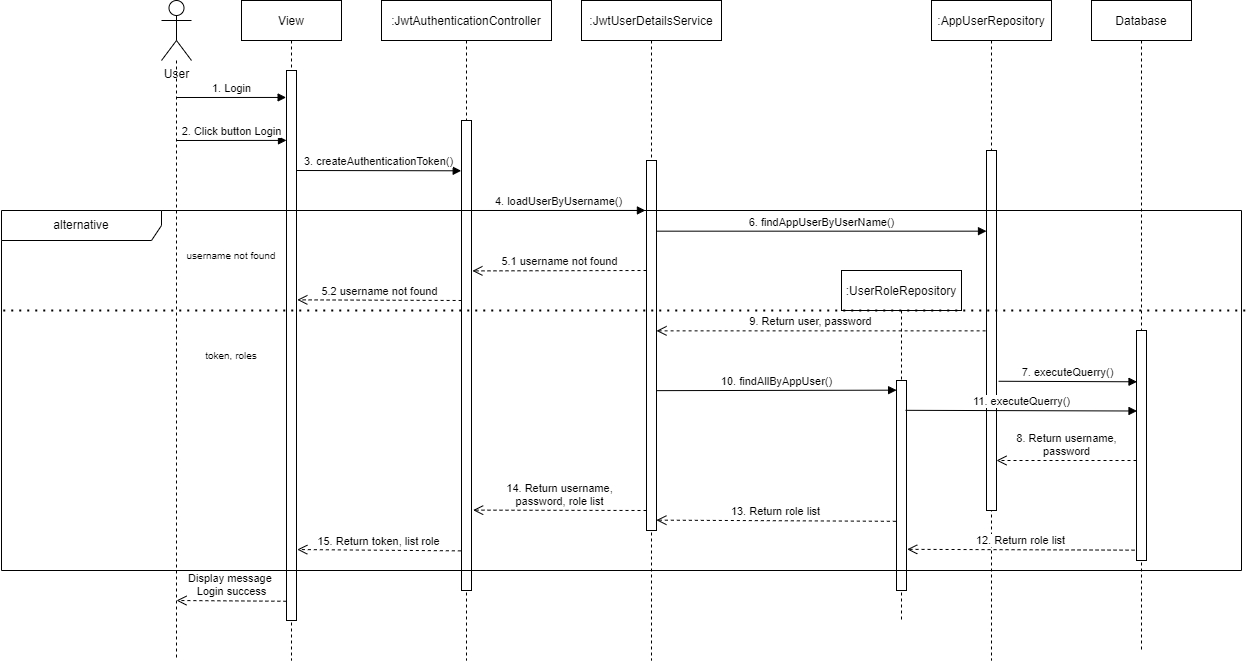

The diagram above was exported from draw.io. Its source (the exported page's mxGraphModel, read from the mxfile embedded in the PNG):
<mxGraphModel dx="2272" dy="754" grid="1" gridSize="10" guides="1" tooltips="1" connect="1" arrows="1" fold="1" page="1" pageScale="1" pageWidth="850" pageHeight="1100" math="0" shadow="0">
  <root>
    <mxCell id="0" />
    <mxCell id="1" parent="0" />
    <mxCell id="1rYxMRe_m1wBD9LGmmaj-11" style="edgeStyle=orthogonalEdgeStyle;rounded=0;orthogonalLoop=1;jettySize=auto;html=1;dashed=1;endArrow=none;endFill=0;" parent="1" source="1rYxMRe_m1wBD9LGmmaj-10" edge="1">
      <mxGeometry relative="1" as="geometry">
        <mxPoint x="95" y="1070" as="targetPoint" />
      </mxGeometry>
    </mxCell>
    <mxCell id="1rYxMRe_m1wBD9LGmmaj-10" value="User" style="shape=umlActor;verticalLabelPosition=bottom;verticalAlign=top;html=1;" parent="1" vertex="1">
      <mxGeometry x="80" y="410" width="30" height="60" as="geometry" />
    </mxCell>
    <mxCell id="1rYxMRe_m1wBD9LGmmaj-12" value="View" style="shape=umlLifeline;perimeter=lifelinePerimeter;container=1;collapsible=0;recursiveResize=0;rounded=0;shadow=0;strokeWidth=1;" parent="1" vertex="1">
      <mxGeometry x="160" y="410" width="100" height="660" as="geometry" />
    </mxCell>
    <mxCell id="qmz-Rkhk1G4MUNowT01Y-6" value="" style="html=1;points=[];perimeter=orthogonalPerimeter;" parent="1rYxMRe_m1wBD9LGmmaj-12" vertex="1">
      <mxGeometry x="45" y="70" width="10" height="550" as="geometry" />
    </mxCell>
    <mxCell id="qmz-Rkhk1G4MUNowT01Y-3" value="1. Login" style="html=1;verticalAlign=bottom;endArrow=block;entryX=-0.038;entryY=0.049;entryDx=0;entryDy=0;entryPerimeter=0;" parent="1rYxMRe_m1wBD9LGmmaj-12" target="qmz-Rkhk1G4MUNowT01Y-6" edge="1">
      <mxGeometry width="80" relative="1" as="geometry">
        <mxPoint x="-65.02" y="97" as="sourcePoint" />
        <mxPoint x="39.97999999999999" y="97" as="targetPoint" />
      </mxGeometry>
    </mxCell>
    <mxCell id="qmz-Rkhk1G4MUNowT01Y-4" value="2. Click button Login" style="html=1;verticalAlign=bottom;endArrow=block;entryX=0.002;entryY=0.278;entryDx=0;entryDy=0;entryPerimeter=0;" parent="1rYxMRe_m1wBD9LGmmaj-12" edge="1">
      <mxGeometry width="80" relative="1" as="geometry">
        <mxPoint x="-65.02" y="140" as="sourcePoint" />
        <mxPoint x="44.99999999999997" y="139.89999999999986" as="targetPoint" />
      </mxGeometry>
    </mxCell>
    <mxCell id="qmz-Rkhk1G4MUNowT01Y-29" value="token, roles" style="text;html=1;strokeColor=none;fillColor=none;align=center;verticalAlign=middle;whiteSpace=wrap;rounded=0;fontSize=10;" parent="1rYxMRe_m1wBD9LGmmaj-12" vertex="1">
      <mxGeometry x="-60" y="340" width="100" height="30" as="geometry" />
    </mxCell>
    <mxCell id="1rYxMRe_m1wBD9LGmmaj-13" value=":JwtAuthenticationController" style="shape=umlLifeline;perimeter=lifelinePerimeter;container=1;collapsible=0;recursiveResize=0;rounded=0;shadow=0;strokeWidth=1;" parent="1" vertex="1">
      <mxGeometry x="300" y="410" width="170" height="660" as="geometry" />
    </mxCell>
    <mxCell id="qmz-Rkhk1G4MUNowT01Y-7" value="" style="html=1;points=[];perimeter=orthogonalPerimeter;" parent="1rYxMRe_m1wBD9LGmmaj-13" vertex="1">
      <mxGeometry x="80" y="120" width="10" height="470" as="geometry" />
    </mxCell>
    <mxCell id="qmz-Rkhk1G4MUNowT01Y-14" value="4. loadUserByUsername()" style="html=1;verticalAlign=bottom;endArrow=block;entryX=-0.107;entryY=0.135;entryDx=0;entryDy=0;entryPerimeter=0;" parent="1rYxMRe_m1wBD9LGmmaj-13" target="qmz-Rkhk1G4MUNowT01Y-13" edge="1">
      <mxGeometry width="80" relative="1" as="geometry">
        <mxPoint x="90.00000000000011" y="210" as="sourcePoint" />
        <mxPoint x="170.0000000000001" y="210" as="targetPoint" />
      </mxGeometry>
    </mxCell>
    <mxCell id="1rYxMRe_m1wBD9LGmmaj-14" value=":JwtUserDetailsService" style="shape=umlLifeline;perimeter=lifelinePerimeter;container=1;collapsible=0;recursiveResize=0;rounded=0;shadow=0;strokeWidth=1;" parent="1" vertex="1">
      <mxGeometry x="500" y="410" width="140" height="660" as="geometry" />
    </mxCell>
    <mxCell id="qmz-Rkhk1G4MUNowT01Y-13" value="" style="html=1;points=[];perimeter=orthogonalPerimeter;" parent="1rYxMRe_m1wBD9LGmmaj-14" vertex="1">
      <mxGeometry x="65" y="160" width="10" height="370" as="geometry" />
    </mxCell>
    <mxCell id="1rYxMRe_m1wBD9LGmmaj-15" value=":AppUserRepository" style="shape=umlLifeline;perimeter=lifelinePerimeter;container=1;collapsible=0;recursiveResize=0;rounded=0;shadow=0;strokeWidth=1;" parent="1" vertex="1">
      <mxGeometry x="850" y="410" width="120" height="660" as="geometry" />
    </mxCell>
    <mxCell id="qmz-Rkhk1G4MUNowT01Y-15" value="" style="html=1;points=[];perimeter=orthogonalPerimeter;" parent="1rYxMRe_m1wBD9LGmmaj-15" vertex="1">
      <mxGeometry x="55" y="150" width="10" height="360" as="geometry" />
    </mxCell>
    <mxCell id="1rYxMRe_m1wBD9LGmmaj-16" value="Database" style="shape=umlLifeline;perimeter=lifelinePerimeter;container=1;collapsible=0;recursiveResize=0;rounded=0;shadow=0;strokeWidth=1;" parent="1" vertex="1">
      <mxGeometry x="1010" y="410" width="100" height="650" as="geometry" />
    </mxCell>
    <mxCell id="qmz-Rkhk1G4MUNowT01Y-17" value="" style="html=1;points=[];perimeter=orthogonalPerimeter;" parent="1rYxMRe_m1wBD9LGmmaj-16" vertex="1">
      <mxGeometry x="45" y="330" width="10" height="230" as="geometry" />
    </mxCell>
    <mxCell id="qmz-Rkhk1G4MUNowT01Y-20" value="8. Return username,&lt;br&gt;password" style="html=1;verticalAlign=bottom;endArrow=open;dashed=1;endSize=8;" parent="1rYxMRe_m1wBD9LGmmaj-16" target="qmz-Rkhk1G4MUNowT01Y-15" edge="1">
      <mxGeometry relative="1" as="geometry">
        <mxPoint x="45" y="460" as="sourcePoint" />
        <mxPoint x="-35" y="460" as="targetPoint" />
      </mxGeometry>
    </mxCell>
    <mxCell id="qmz-Rkhk1G4MUNowT01Y-10" value="3. createAuthenticationToken()" style="html=1;verticalAlign=bottom;endArrow=block;entryX=-0.03;entryY=0.107;entryDx=0;entryDy=0;entryPerimeter=0;" parent="1" target="qmz-Rkhk1G4MUNowT01Y-7" edge="1">
      <mxGeometry width="80" relative="1" as="geometry">
        <mxPoint x="215" y="580" as="sourcePoint" />
        <mxPoint x="355" y="580" as="targetPoint" />
      </mxGeometry>
    </mxCell>
    <mxCell id="qmz-Rkhk1G4MUNowT01Y-16" value="6. findAppUserByUserName()" style="html=1;verticalAlign=bottom;endArrow=block;exitX=0.997;exitY=0.191;exitDx=0;exitDy=0;exitPerimeter=0;" parent="1" source="qmz-Rkhk1G4MUNowT01Y-13" target="qmz-Rkhk1G4MUNowT01Y-15" edge="1">
      <mxGeometry width="80" relative="1" as="geometry">
        <mxPoint x="575.3387096774194" y="710" as="sourcePoint" />
        <mxPoint x="690" y="710" as="targetPoint" />
      </mxGeometry>
    </mxCell>
    <mxCell id="qmz-Rkhk1G4MUNowT01Y-22" value="14. Return username,&lt;br&gt;password, role list" style="html=1;verticalAlign=bottom;endArrow=open;dashed=1;endSize=8;entryX=1.164;entryY=0.829;entryDx=0;entryDy=0;entryPerimeter=0;" parent="1" target="qmz-Rkhk1G4MUNowT01Y-7" edge="1">
      <mxGeometry relative="1" as="geometry">
        <mxPoint x="565" y="920" as="sourcePoint" />
        <mxPoint x="405" y="920" as="targetPoint" />
      </mxGeometry>
    </mxCell>
    <mxCell id="qmz-Rkhk1G4MUNowT01Y-23" value="15. Return token, list role" style="html=1;verticalAlign=bottom;endArrow=open;dashed=1;endSize=8;entryX=1.079;entryY=0.871;entryDx=0;entryDy=0;entryPerimeter=0;" parent="1" target="qmz-Rkhk1G4MUNowT01Y-6" edge="1">
      <mxGeometry relative="1" as="geometry">
        <mxPoint x="379.36" y="960.37" as="sourcePoint" />
        <mxPoint x="240" y="960" as="targetPoint" />
      </mxGeometry>
    </mxCell>
    <mxCell id="qmz-Rkhk1G4MUNowT01Y-25" value="5.1 username not found" style="html=1;verticalAlign=bottom;endArrow=open;dashed=1;endSize=8;entryX=1.088;entryY=0.32;entryDx=0;entryDy=0;entryPerimeter=0;" parent="1" target="qmz-Rkhk1G4MUNowT01Y-7" edge="1">
      <mxGeometry relative="1" as="geometry">
        <mxPoint x="565" y="680" as="sourcePoint" />
        <mxPoint x="485" y="680" as="targetPoint" />
      </mxGeometry>
    </mxCell>
    <mxCell id="qmz-Rkhk1G4MUNowT01Y-26" value="5.2 username not found" style="html=1;verticalAlign=bottom;endArrow=open;dashed=1;endSize=8;entryX=1.082;entryY=0.417;entryDx=0;entryDy=0;entryPerimeter=0;" parent="1" target="qmz-Rkhk1G4MUNowT01Y-6" edge="1">
      <mxGeometry relative="1" as="geometry">
        <mxPoint x="380.12" y="710" as="sourcePoint" />
        <mxPoint x="240" y="710" as="targetPoint" />
      </mxGeometry>
    </mxCell>
    <mxCell id="qmz-Rkhk1G4MUNowT01Y-27" value="username not found" style="text;html=1;strokeColor=none;fillColor=none;align=center;verticalAlign=middle;whiteSpace=wrap;rounded=0;fontSize=10;" parent="1" vertex="1">
      <mxGeometry x="100" y="650" width="100" height="30" as="geometry" />
    </mxCell>
    <mxCell id="qmz-Rkhk1G4MUNowT01Y-30" value="Display message&amp;nbsp;&lt;br&gt;Login success" style="html=1;verticalAlign=bottom;endArrow=open;dashed=1;endSize=8;exitX=-0.011;exitY=0.965;exitDx=0;exitDy=0;exitPerimeter=0;" parent="1" source="qmz-Rkhk1G4MUNowT01Y-6" edge="1">
      <mxGeometry relative="1" as="geometry">
        <mxPoint x="200" y="1010" as="sourcePoint" />
        <mxPoint x="95" y="1010" as="targetPoint" />
      </mxGeometry>
    </mxCell>
    <mxCell id="qmz-Rkhk1G4MUNowT01Y-21" value="9. Return user, password" style="html=1;verticalAlign=bottom;endArrow=open;dashed=1;endSize=8;exitX=-0.09;exitY=0.501;exitDx=0;exitDy=0;exitPerimeter=0;" parent="1" source="qmz-Rkhk1G4MUNowT01Y-15" target="qmz-Rkhk1G4MUNowT01Y-13" edge="1">
      <mxGeometry x="0.0625" relative="1" as="geometry">
        <mxPoint x="900" y="740" as="sourcePoint" />
        <mxPoint x="595" y="900" as="targetPoint" />
        <mxPoint as="offset" />
      </mxGeometry>
    </mxCell>
    <mxCell id="B4eRHXr9CjJ5Q1LvAJyQ-1" value=":UserRoleRepository" style="shape=umlLifeline;perimeter=lifelinePerimeter;container=1;collapsible=0;recursiveResize=0;rounded=0;shadow=0;strokeWidth=1;" parent="1" vertex="1">
      <mxGeometry x="760" y="680" width="120" height="350" as="geometry" />
    </mxCell>
    <mxCell id="B4eRHXr9CjJ5Q1LvAJyQ-2" value="" style="html=1;points=[];perimeter=orthogonalPerimeter;" parent="B4eRHXr9CjJ5Q1LvAJyQ-1" vertex="1">
      <mxGeometry x="55" y="110" width="10" height="210" as="geometry" />
    </mxCell>
    <mxCell id="B4eRHXr9CjJ5Q1LvAJyQ-3" value="10. findAllByAppUser()" style="html=1;verticalAlign=bottom;endArrow=block;exitX=1.173;exitY=0.622;exitDx=0;exitDy=0;exitPerimeter=0;entryX=0.01;entryY=0.046;entryDx=0;entryDy=0;entryPerimeter=0;" parent="1" target="B4eRHXr9CjJ5Q1LvAJyQ-2" edge="1">
      <mxGeometry width="80" relative="1" as="geometry">
        <mxPoint x="574.7299999999998" y="800.1400000000001" as="sourcePoint" />
        <mxPoint x="750" y="800" as="targetPoint" />
      </mxGeometry>
    </mxCell>
    <mxCell id="qmz-Rkhk1G4MUNowT01Y-19" value="7. executeQuerry()" style="html=1;verticalAlign=bottom;endArrow=block;exitX=1.214;exitY=0.641;exitDx=0;exitDy=0;exitPerimeter=0;entryX=0.051;entryY=0.223;entryDx=0;entryDy=0;entryPerimeter=0;" parent="1" source="qmz-Rkhk1G4MUNowT01Y-15" target="qmz-Rkhk1G4MUNowT01Y-17" edge="1">
      <mxGeometry width="80" relative="1" as="geometry">
        <mxPoint x="915" y="830.05" as="sourcePoint" />
        <mxPoint x="1030" y="790" as="targetPoint" />
      </mxGeometry>
    </mxCell>
    <mxCell id="B4eRHXr9CjJ5Q1LvAJyQ-4" value="11. executeQuerry()" style="html=1;verticalAlign=bottom;endArrow=block;exitX=0.908;exitY=0.142;exitDx=0;exitDy=0;exitPerimeter=0;entryX=0.051;entryY=0.35;entryDx=0;entryDy=0;entryPerimeter=0;" parent="1" source="B4eRHXr9CjJ5Q1LvAJyQ-2" target="qmz-Rkhk1G4MUNowT01Y-17" edge="1">
      <mxGeometry width="80" relative="1" as="geometry">
        <mxPoint x="915" y="819.9000000000001" as="sourcePoint" />
        <mxPoint x="1055.5600000000002" y="819.86" as="targetPoint" />
      </mxGeometry>
    </mxCell>
    <mxCell id="B4eRHXr9CjJ5Q1LvAJyQ-5" value="12. Return role list" style="html=1;verticalAlign=bottom;endArrow=open;dashed=1;endSize=8;entryX=1.071;entryY=0.804;entryDx=0;entryDy=0;entryPerimeter=0;exitX=-0.194;exitY=0.955;exitDx=0;exitDy=0;exitPerimeter=0;" parent="1" source="qmz-Rkhk1G4MUNowT01Y-17" target="B4eRHXr9CjJ5Q1LvAJyQ-2" edge="1">
      <mxGeometry relative="1" as="geometry">
        <mxPoint x="1055.0000000000002" y="900" as="sourcePoint" />
        <mxPoint x="915.0000000000002" y="900" as="targetPoint" />
      </mxGeometry>
    </mxCell>
    <mxCell id="B4eRHXr9CjJ5Q1LvAJyQ-6" value="13. Return role list" style="html=1;verticalAlign=bottom;endArrow=open;dashed=1;endSize=8;entryX=0.988;entryY=0.972;entryDx=0;entryDy=0;entryPerimeter=0;exitX=-0.194;exitY=0.955;exitDx=0;exitDy=0;exitPerimeter=0;" parent="1" target="qmz-Rkhk1G4MUNowT01Y-13" edge="1">
      <mxGeometry relative="1" as="geometry">
        <mxPoint x="814.3500000000001" y="930.8099999999998" as="sourcePoint" />
        <mxPoint x="587" y="929.9999999999999" as="targetPoint" />
      </mxGeometry>
    </mxCell>
    <mxCell id="aUibMhwb1qIDEOutr5CQ-1" value="alternative" style="shape=umlFrame;whiteSpace=wrap;html=1;width=160;height=30;" vertex="1" parent="1">
      <mxGeometry x="-80" y="620" width="1240" height="360" as="geometry" />
    </mxCell>
    <mxCell id="aUibMhwb1qIDEOutr5CQ-3" value="" style="endArrow=none;dashed=1;html=1;dashPattern=1 3;strokeWidth=2;rounded=0;exitX=1.003;exitY=0.278;exitDx=0;exitDy=0;exitPerimeter=0;" edge="1" parent="1" source="aUibMhwb1qIDEOutr5CQ-1">
      <mxGeometry width="50" height="50" relative="1" as="geometry">
        <mxPoint x="-140" y="720" as="sourcePoint" />
        <mxPoint x="-80" y="720" as="targetPoint" />
      </mxGeometry>
    </mxCell>
  </root>
</mxGraphModel>